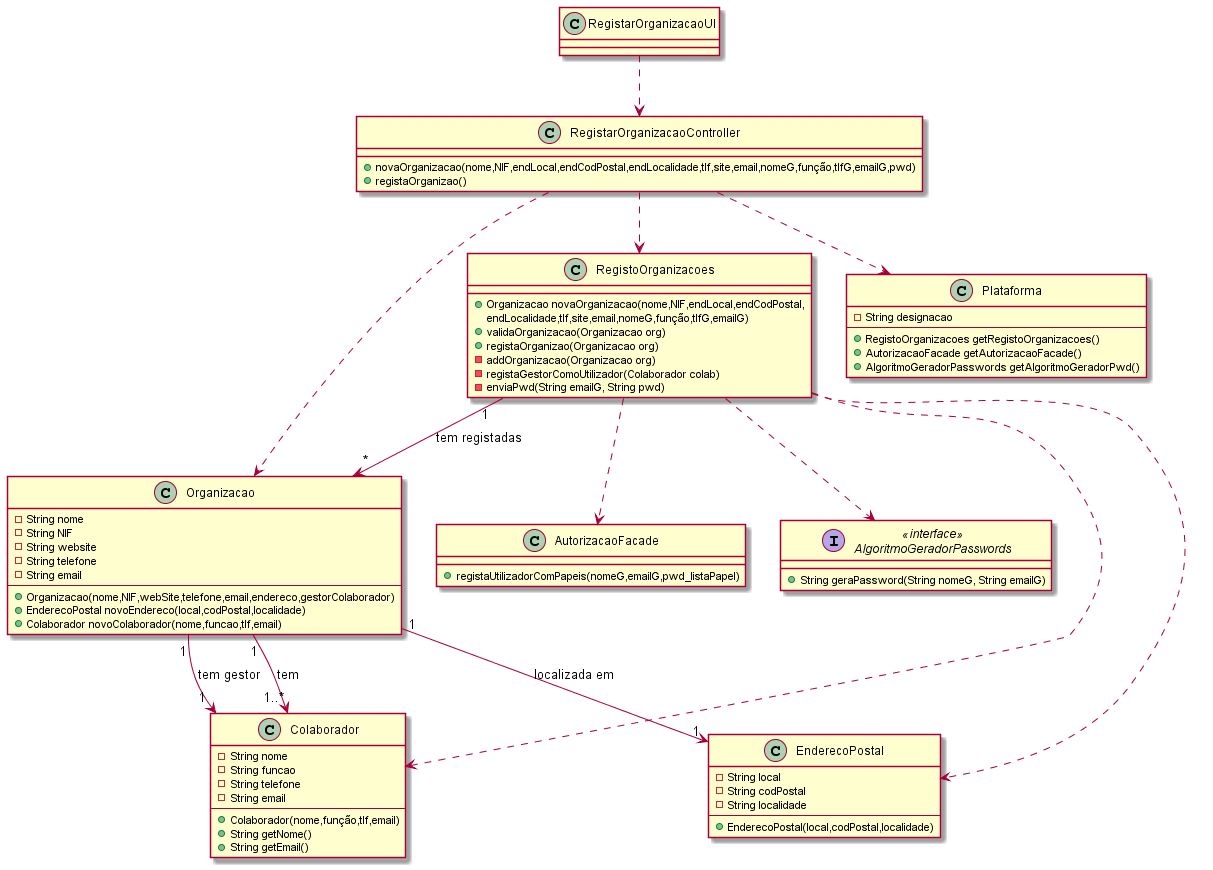

The diagram above was rendered by PlantUML. Its source (embedded in the PNG):
@startuml
class RegistarOrganizacaoUI{
}
class RegistarOrganizacaoController{
+novaOrganizacao(nome,NIF,endLocal,endCodPostal,endLocalidade,tlf,site,email,nomeG,função,tlfG,emailG,pwd)
+registaOrganizao()
}
class Organizacao{
    -String nome
    -String NIF
    -String website
    -String telefone
    -String email
    --
    +Organizacao(nome,NIF,webSite,telefone,email,endereco,gestorColaborador)
    +EnderecoPostal novoEndereco(local,codPostal,localidade)
    +Colaborador novoColaborador(nome,funcao,tlf,email)
}
class RegistoOrganizacoes{
    +Organizacao novaOrganizacao(nome,NIF,endLocal,endCodPostal,
    endLocalidade,tlf,site,email,nomeG,função,tlfG,emailG)
    +validaOrganizacao(Organizacao org)
    +registaOrganizao(Organizacao org)
    -addOrganizacao(Organizacao org)
    -registaGestorComoUtilizador(Colaborador colab)
    -enviaPwd(String emailG, String pwd)
}
class Plataforma{
    -String designacao
    --
    +RegistoOrganizacoes getRegistoOrganizacoes()
    +AutorizacaoFacade getAutorizacaoFacade()
    +AlgoritmoGeradorPasswords getAlgoritmoGeradorPwd()
}
class EnderecoPostal{
    -String local
    -String codPostal
    -String localidade
    --
    +EnderecoPostal(local,codPostal,localidade)
}
class Colaborador{
    -String nome
    -String funcao
    -String telefone
    -String email
    --
    +Colaborador(nome,função,tlf,email)
    +String getNome()
    +String getEmail()
}
class AutorizacaoFacade{
    +registaUtilizadorComPapeis(nomeG,emailG,pwd_listaPapel)
}
interface AlgoritmoGeradorPasswords <<interface>>{
    +String geraPassword(String nomeG, String emailG)
}
RegistarOrganizacaoUI ..> RegistarOrganizacaoController
RegistarOrganizacaoController ..> Organizacao
RegistarOrganizacaoController ..> RegistoOrganizacoes
RegistarOrganizacaoController ..> Plataforma
RegistoOrganizacoes "1" --> "*" Organizacao : tem registadas
RegistoOrganizacoes ..> AutorizacaoFacade
RegistoOrganizacoes ..> AlgoritmoGeradorPasswords
Organizacao "1" --> "1" EnderecoPostal : localizada em
Organizacao "1" --> "1..*" Colaborador : tem
Organizacao "1" --> "1" Colaborador: tem gestor
RegistoOrganizacoes ..> Colaborador
RegistoOrganizacoes ..> EnderecoPostal
@enduml